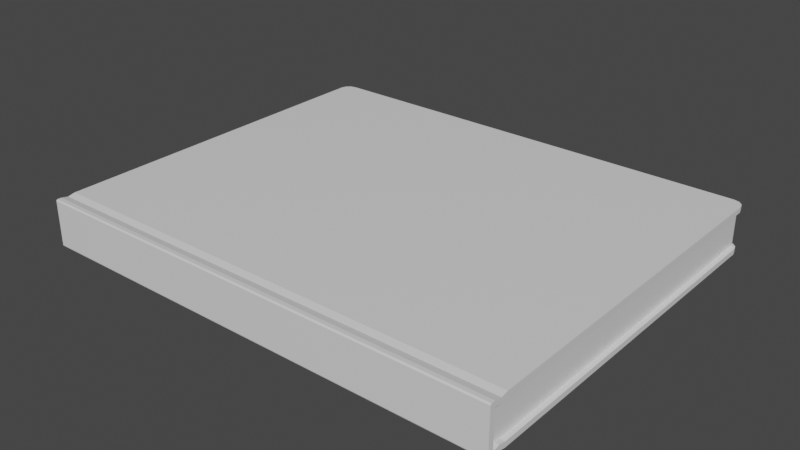 # Source: Sketchbook.blend  (saved by Blender 2.82.7; exported with 4.5.12 LTS)
import bpy
from mathutils import Matrix  # noqa: F401  (used for matrix-valued properties, if any)

bpy.ops.wm.read_factory_settings(use_empty=True)
scene = bpy.context.scene
scene.name = 'Scene'

# ---- collections
col_collection = bpy.data.collections.new('Collection'); scene.collection.children.link(col_collection)

# ---- materials (node trees are filled in below, after node groups)
mat_material = bpy.data.materials.new('Material')
mat_material.alpha_threshold = 0.0
mat_material.use_transparent_shadow = False
mat_material.line_color = (0.0, 0.0, 0.0, 1.0)

# ---- material node trees
mat_material.use_nodes = True; mat_material.node_tree.nodes.clear()
_N = mat_material.node_tree.nodes; _L = mat_material.node_tree.links
n0 = _N.new('ShaderNodeOutputMaterial'); n0.name = 'Material Output'; n0.location = (300, 300)
n1 = _N.new('ShaderNodeBsdfPrincipled'); n1.name = 'Principled BSDF'; n1.location = (10, 300)
n1.distribution = 'GGX'
n1.subsurface_method = 'BURLEY'
n1.inputs[2].default_value = 0.4
n1.inputs[3].default_value = 1.45
n1.inputs[27].default_value = (0.0, 0.0, 0.0, 1.0)
n1.inputs[28].default_value = 1.0
_L.new(n1.outputs[0], n0.inputs[0])
n0.is_active_output = True

# ---- world
world_world = bpy.data.worlds.new('World'); scene.world = world_world
world_world.use_nodes = True; world_world.node_tree.nodes.clear()
_N = world_world.node_tree.nodes; _L = world_world.node_tree.links
n0 = _N.new('ShaderNodeOutputWorld'); n0.name = 'World Output'; n0.location = (300, 300)
n1 = _N.new('ShaderNodeBackground'); n1.name = 'Background'; n1.location = (10, 300)
n1.inputs[0].default_value = (0.05088, 0.05088, 0.05088, 1.0)
_L.new(n1.outputs[0], n0.inputs[0])
n0.is_active_output = True
world_world.color = (0.05088, 0.05088, 0.05088)
world_world.use_sun_shadow = False
world_world.sun_shadow_jitter_overblur = 0.0

# ---- meshes
me_cube = bpy.data.meshes.new('Cube')
me_cube.from_pydata([(1.0, 0.0, 0.09917), (1.0, -0.7919, 0.07692), (1.0, -0.7919, 0.09917), (0.98, -0.7616, 0.07099), (1.0, -0.8141, 0.07692), (1.0, 0.0, 0.07692), (0.98, 0.0, 0.07688), (1.0, -0.8141, 0.0705), (0.98, 0.79, 0.07688), (1.0, -0.7919, 0.0705), (1.0, -0.7616, 0.07103), (1.0, -0.7616, 0.09293), (0.98, -0.792, 0.07688), (1.0, -0.7321, 0.09917), (1.0, 0.7683, 0.09917), (0.9542, 0.8141, 0.09917), (0.9939, 0.7912, 0.09917), (0.9771, 0.808, 0.09917), (0.9542, 0.8141, 0.07692), (1.0, 0.7683, 0.07692), (0.98, 0.79, 0.07688), (0.9771, 0.808, 0.07692), (0.9939, 0.7912, 0.07692), (1.0, -0.7317, 0.07692), (0.98, -0.7318, 0.07688), (1.0, -0.8079, 0.09917), (1.0, -0.8141, 0.09294), (1.0, -0.811, 0.09834), (1.0, -0.8133, 0.09606), (0.0, 0.0, 0.09917), (0.0, 0.8141, 0.09917), (-1.0, 0.0, 0.09917), (-1.0, -0.7919, 0.07692), (-1.0, -0.7919, 0.09917), (0.0, -0.7919, 0.09917), (-0.98, -0.7616, 0.07099), (-1.0, -0.8141, 0.07692), (0.0, 0.8141, 0.07692), (-1.0, 0.0, 0.07692), (0.0, -0.8141, 0.07692), (0.0, -0.8141, 0.0705), (-0.98, 0.0, 0.07688), (0.0, 0.79, 0.07688), (-1.0, -0.8141, 0.0705), (-0.98, 0.79, 0.07688), (-1.0, -0.7919, 0.0705), (-1.0, -0.7616, 0.07103), (-1.0, -0.7616, 0.09293), (0.0, -0.7616, 0.09293), (-0.98, -0.792, 0.07688), (0.0, -0.7321, 0.09917), (-1.0, -0.7321, 0.09917), (-1.0, 0.7683, 0.09917), (-0.9542, 0.8141, 0.09917), (-0.9939, 0.7912, 0.09917), (-0.9771, 0.808, 0.09917), (-0.9542, 0.8141, 0.07692), (-1.0, 0.7683, 0.07692), (-0.98, 0.79, 0.07688), (-0.9771, 0.808, 0.07692), (-0.9939, 0.7912, 0.07692), (-1.0, -0.7317, 0.07692), (-0.98, -0.7318, 0.07688), (0.0, -0.8141, 0.09294), (0.0, -0.8079, 0.09917), (0.0, -0.8133, 0.09606), (0.0, -0.811, 0.09834), (-1.0, -0.8079, 0.09917), (-1.0, -0.8141, 0.09294), (-1.0, -0.811, 0.09834), (-1.0, -0.8133, 0.09606), (0.98, 0.0, 0.0), (1.0, 0.0, -0.09917), (1.0, -0.8141, 0.0), (0.98, 0.79, 0.0), (1.0, -0.7919, -0.07692), (1.0, -0.7919, -0.09917), (1.0, -0.7919, 0.0), (0.98, -0.7616, -0.07099), (1.0, -0.8141, -0.07692), (1.0, 0.0, -0.07692), (0.98, 0.0, -0.07688), (1.0, -0.8141, -0.0705), (0.98, 0.79, -0.07688), (1.0, -0.7919, -0.0705), (1.0, -0.7616, -0.07103), (1.0, -0.7616, -0.09293), (0.98, -0.792, 0.0), (0.98, -0.792, -0.07688), (1.0, -0.7321, -0.09917), (1.0, 0.7683, -0.09917), (0.9542, 0.8141, -0.09917), (0.9939, 0.7912, -0.09917), (0.9771, 0.808, -0.09917), (0.9542, 0.8141, -0.07692), (1.0, 0.7683, -0.07692), (0.98, 0.79, -0.07688), (0.9771, 0.808, -0.07692), (0.9939, 0.7912, -0.07692), (1.0, -0.7317, -0.07692), (0.98, -0.7318, -0.07688), (1.0, -0.8079, -0.09917), (1.0, -0.8141, -0.09294), (1.0, -0.811, -0.09834), (1.0, -0.8133, -0.09606), (0.0, 0.0, -0.09917), (0.0, -0.8141, 0.0), (-0.98, 0.0, 0.0), (0.0, 0.79, 0.0), (0.0, 0.8141, -0.09917), (-1.0, 0.0, -0.09917), (-1.0, -0.8141, 0.0), (-0.98, 0.79, 0.0), (-1.0, -0.7919, -0.07692), (-1.0, -0.7919, -0.09917), (-1.0, -0.7919, 0.0), (0.0, -0.7919, -0.09917), (-0.98, -0.7616, -0.07099), (-1.0, -0.8141, -0.07692), (0.0, 0.8141, -0.07692), (-1.0, 0.0, -0.07692), (0.0, -0.8141, -0.07692), (0.0, -0.8141, -0.0705), (-0.98, 0.0, -0.07688), (0.0, 0.79, -0.07688), (-1.0, -0.8141, -0.0705), (-0.98, 0.79, -0.07688), (-1.0, -0.7919, -0.0705), (-1.0, -0.7616, -0.07103), (-1.0, -0.7616, -0.09293), (-0.98, -0.792, 0.0), (0.0, -0.7616, -0.09293), (-0.98, -0.792, -0.07688), (0.0, -0.7321, -0.09917), (-1.0, -0.7321, -0.09917), (-1.0, 0.7683, -0.09917), (-0.9542, 0.8141, -0.09917), (-0.9939, 0.7912, -0.09917), (-0.9771, 0.808, -0.09917), (-0.9542, 0.8141, -0.07692), (-1.0, 0.7683, -0.07692), (-0.98, 0.79, -0.07688), (-0.9771, 0.808, -0.07692), (-0.9939, 0.7912, -0.07692), (-1.0, -0.7317, -0.07692), (-0.98, -0.7318, -0.07688), (0.0, -0.8141, -0.09294), (0.0, -0.8079, -0.09917), (0.0, -0.8133, -0.09606), (0.0, -0.811, -0.09834), (-1.0, -0.8079, -0.09917), (-1.0, -0.8141, -0.09294), (-1.0, -0.811, -0.09834), (-1.0, -0.8133, -0.09606)], [], [(37, 30, 15, 18), (1, 2, 25, 27, 28, 26, 4), (14, 16, 17, 15, 30, 29, 0), (8, 20, 19, 5, 6), (4, 26, 63, 39), (2, 34, 64, 25), (11, 48, 34, 2), (10, 11, 2, 1), (12, 1, 9), (7, 4, 39, 40), (42, 37, 18, 20, 8), (9, 1, 4, 7), (77, 9, 7, 73), (108, 42, 8, 74), (74, 8, 6, 71), (73, 7, 40, 106), (87, 12, 9, 77), (71, 6, 24, 87), (6, 5, 23, 24), (5, 0, 13, 23), (0, 29, 50, 13), (13, 50, 48, 11), (10, 13, 11), (18, 21, 20), (21, 22, 20), (22, 19, 20), (14, 19, 22, 16), (16, 22, 21, 17), (17, 21, 18, 15), (19, 14, 0, 5), (3, 10, 12), (1, 12, 10), (23, 13, 10), (24, 23, 10, 3), (87, 24, 3), (3, 12, 87), (25, 64, 66, 27), (27, 66, 65, 28), (28, 65, 63, 26), (37, 56, 53, 30), (32, 36, 68, 70, 69, 67, 33), (52, 31, 29, 30, 53, 55, 54), (44, 41, 38, 57, 58), (36, 39, 63, 68), (33, 67, 64, 34), (47, 33, 34, 48), (46, 32, 33, 47), (49, 45, 32), (43, 40, 39, 36), (42, 44, 58, 56, 37), (45, 43, 36, 32), (115, 111, 43, 45), (108, 112, 44, 42), (112, 107, 41, 44), (111, 106, 40, 43), (130, 115, 45, 49), (107, 130, 62, 41), (41, 62, 61, 38), (38, 61, 51, 31), (31, 51, 50, 29), (51, 47, 48, 50), (46, 47, 51), (56, 58, 59), (59, 58, 60), (60, 58, 57), (52, 54, 60, 57), (54, 55, 59, 60), (55, 53, 56, 59), (57, 38, 31, 52), (35, 49, 46), (32, 46, 49), (61, 46, 51), (62, 35, 46, 61), (130, 35, 62), (35, 130, 49), (67, 69, 66, 64), (69, 70, 65, 66), (70, 68, 63, 65), (119, 94, 91, 109), (75, 79, 102, 104, 103, 101, 76), (90, 72, 105, 109, 91, 93, 92), (83, 81, 80, 95, 96), (79, 121, 146, 102), (76, 101, 147, 116), (86, 76, 116, 131), (85, 75, 76, 86), (88, 84, 75), (82, 122, 121, 79), (124, 83, 96, 94, 119), (84, 82, 79, 75), (77, 73, 82, 84), (108, 74, 83, 124), (74, 71, 81, 83), (73, 106, 122, 82), (87, 77, 84, 88), (71, 87, 100, 81), (81, 100, 99, 80), (80, 99, 89, 72), (72, 89, 133, 105), (89, 86, 131, 133), (85, 86, 89), (94, 96, 97), (97, 96, 98), (98, 96, 95), (90, 92, 98, 95), (92, 93, 97, 98), (93, 91, 94, 97), (95, 80, 72, 90), (78, 88, 85), (75, 85, 88), (99, 85, 89), (100, 78, 85, 99), (87, 78, 100), (78, 87, 88), (101, 103, 149, 147), (103, 104, 148, 149), (104, 102, 146, 148), (119, 109, 136, 139), (113, 114, 150, 152, 153, 151, 118), (135, 137, 138, 136, 109, 105, 110), (126, 141, 140, 120, 123), (118, 151, 146, 121), (114, 116, 147, 150), (129, 131, 116, 114), (128, 129, 114, 113), (132, 113, 127), (125, 118, 121, 122), (124, 119, 139, 141, 126), (127, 113, 118, 125), (115, 127, 125, 111), (108, 124, 126, 112), (112, 126, 123, 107), (111, 125, 122, 106), (130, 132, 127, 115), (107, 123, 145, 130), (123, 120, 144, 145), (120, 110, 134, 144), (110, 105, 133, 134), (134, 133, 131, 129), (128, 134, 129), (139, 142, 141), (142, 143, 141), (143, 140, 141), (135, 140, 143, 137), (137, 143, 142, 138), (138, 142, 139, 136), (140, 135, 110, 120), (117, 128, 132), (113, 132, 128), (144, 134, 128), (145, 144, 128, 117), (130, 145, 117), (117, 132, 130), (150, 147, 149, 152), (152, 149, 148, 153), (153, 148, 146, 151)])
_uv = me_cube.uv_layers.new(name='UVMap')
_uv.uv.foreach_set('vector', [0.5943, 0.375, 0.625, 0.375, 0.625, 0.4943, 0.5943, 0.4943, 0.5943, 0.744, 0.625, 0.744, 0.625, 0.7483, 0.6238, 0.7492, 0.6207, 0.7498, 0.6164, 0.75, 0.5943, 0.75, 0.625, 0.507, 0.6253, 0.5035, 0.626, 0.4984, 0.6307, 0.5, 0.75, 0.5, 0.75, 0.625, 0.625, 0.625, 0.5854, 0.5, 0.5854, 0.5, 0.5943, 0.507, 0.5943, 0.625, 0.5854, 0.625, 0.5943, 0.75, 0.6164, 0.75, 0.6164, 0.875, 0.5943, 0.875, 0.625, 0.744, 0.75, 0.744, 0.75, 0.7483, 0.625, 0.7483, 0.625, 0.7433, 0.75, 0.7433, 0.75, 0.744, 0.625, 0.744, 0.5943, 0.7433, 0.625, 0.7433, 0.625, 0.744, 0.5943, 0.744, 0.5854, 0.7433, 0.5943, 0.744, 0.5854, 0.744, 0.5854, 0.75, 0.5943, 0.75, 0.5943, 0.875, 0.5854, 0.875, 0.5854, 0.375, 0.5943, 0.375, 0.5943, 0.4943, 0.5854, 0.5, 0.5854, 0.5, 0.5854, 0.744, 0.5943, 0.744, 0.5943, 0.75, 0.5854, 0.75, 0.5, 0.744, 0.5854, 0.744, 0.5854, 0.75, 0.5, 0.75, 0.5, 0.375, 0.5854, 0.375, 0.5854, 0.5, 0.5, 0.5, 0.5, 0.5, 0.5854, 0.5, 0.5854, 0.625, 0.5, 0.625, 0.5, 0.75, 0.5854, 0.75, 0.5854, 0.875, 0.5, 0.875, 0.5, 0.7433, 0.5854, 0.7433, 0.5854, 0.744, 0.5, 0.744, 0.5, 0.625, 0.5854, 0.625, 0.5854, 0.7382, 0.5, 0.7433, 0.5854, 0.625, 0.5943, 0.625, 0.5943, 0.7387, 0.5854, 0.7382, 0.5943, 0.625, 0.625, 0.625, 0.625, 0.7418, 0.5943, 0.7387, 0.625, 0.625, 0.75, 0.625, 0.75, 0.7403, 0.625, 0.7418, 0.625, 0.7418, 0.75, 0.7403, 0.75, 0.7433, 0.625, 0.7433, 0.5943, 0.7433, 0.625, 0.7418, 0.625, 0.7433, 0.5943, 0.4943, 0.5943, 0.4971, 0.5854, 0.5, 0.5943, 0.4971, 0.5943, 0.4992, 0.5854, 0.5, 0.5943, 0.4992, 0.5943, 0.5, 0.5854, 0.5, 0.625, 0.507, 0.5943, 0.507, 0.5943, 0.5035, 0.6253, 0.5035, 0.6253, 0.5035, 0.5943, 0.5035, 0.5943, 0.4971, 0.626, 0.4984, 0.626, 0.4984, 0.5943, 0.4971, 0.5943, 0.4943, 0.625, 0.4943, 0.5943, 0.507, 0.625, 0.507, 0.625, 0.625, 0.5943, 0.625, 0.5854, 0.7428, 0.5943, 0.7433, 0.5854, 0.7433, 0.5943, 0.744, 0.5854, 0.7433, 0.5943, 0.7433, 0.5943, 0.7387, 0.625, 0.7418, 0.5943, 0.7433, 0.5854, 0.7382, 0.5943, 0.7387, 0.5943, 0.7433, 0.5854, 0.7428, 0.5, 0.7433, 0.5854, 0.7382, 0.5854, 0.7428, 0.5854, 0.7428, 0.5854, 0.7433, 0.5, 0.7433, 0.625, 0.7483, 0.75, 0.7483, 0.75, 0.7492, 0.625, 0.7492, 0.625, 0.7492, 0.75, 0.7492, 0.75, 0.75, 0.625, 0.75, 0.6207, 0.75, 0.6207, 0.875, 0.6164, 0.875, 0.6164, 0.75, 0.5943, 0.375, 0.5943, 0.4943, 0.625, 0.4943, 0.625, 0.375, 0.5943, 0.744, 0.5943, 0.75, 0.6164, 0.75, 0.6207, 0.7498, 0.6238, 0.7492, 0.625, 0.7483, 0.625, 0.744, 0.625, 0.507, 0.625, 0.625, 0.75, 0.625, 0.75, 0.5, 0.6307, 0.5, 0.626, 0.4984, 0.6253, 0.5035, 0.5854, 0.5, 0.5854, 0.625, 0.5943, 0.625, 0.5943, 0.507, 0.5854, 0.5, 0.5943, 0.75, 0.5943, 0.875, 0.6164, 0.875, 0.6164, 0.75, 0.625, 0.744, 0.625, 0.7483, 0.75, 0.7483, 0.75, 0.744, 0.625, 0.7433, 0.625, 0.744, 0.75, 0.744, 0.75, 0.7433, 0.5943, 0.7433, 0.5943, 0.744, 0.625, 0.744, 0.625, 0.7433, 0.5854, 0.7433, 0.5854, 0.744, 0.5943, 0.744, 0.5854, 0.75, 0.5854, 0.875, 0.5943, 0.875, 0.5943, 0.75, 0.5854, 0.375, 0.5854, 0.5, 0.5854, 0.5, 0.5943, 0.4943, 0.5943, 0.375, 0.5854, 0.744, 0.5854, 0.75, 0.5943, 0.75, 0.5943, 0.744, 0.5, 0.744, 0.5, 0.75, 0.5854, 0.75, 0.5854, 0.744, 0.5, 0.375, 0.5, 0.5, 0.5854, 0.5, 0.5854, 0.375, 0.5, 0.5, 0.5, 0.625, 0.5854, 0.625, 0.5854, 0.5, 0.5, 0.75, 0.5, 0.875, 0.5854, 0.875, 0.5854, 0.75, 0.5, 0.7433, 0.5, 0.744, 0.5854, 0.744, 0.5854, 0.7433, 0.5, 0.625, 0.5, 0.7433, 0.5854, 0.7382, 0.5854, 0.625, 0.5854, 0.625, 0.5854, 0.7382, 0.5943, 0.7387, 0.5943, 0.625, 0.5943, 0.625, 0.5943, 0.7387, 0.625, 0.7418, 0.625, 0.625, 0.625, 0.625, 0.625, 0.7418, 0.75, 0.7403, 0.75, 0.625, 0.625, 0.7418, 0.625, 0.7433, 0.75, 0.7433, 0.75, 0.7403, 0.5943, 0.7433, 0.625, 0.7433, 0.625, 0.7418, 0.5943, 0.4943, 0.5854, 0.5, 0.5943, 0.4971, 0.5943, 0.4971, 0.5854, 0.5, 0.5943, 0.4992, 0.5943, 0.4992, 0.5854, 0.5, 0.5943, 0.5, 0.625, 0.507, 0.6253, 0.5035, 0.5943, 0.5035, 0.5943, 0.507, 0.6253, 0.5035, 0.626, 0.4984, 0.5943, 0.4971, 0.5943, 0.5035, 0.626, 0.4984, 0.625, 0.4943, 0.5943, 0.4943, 0.5943, 0.4971, 0.5943, 0.507, 0.5943, 0.625, 0.625, 0.625, 0.625, 0.507, 0.5854, 0.7428, 0.5854, 0.7433, 0.5943, 0.7433, 0.5943, 0.744, 0.5943, 0.7433, 0.5854, 0.7433, 0.5943, 0.7387, 0.5943, 0.7433, 0.625, 0.7418, 0.5854, 0.7382, 0.5854, 0.7428, 0.5943, 0.7433, 0.5943, 0.7387, 0.5, 0.7433, 0.5854, 0.7428, 0.5854, 0.7382, 0.5854, 0.7428, 0.5, 0.7433, 0.5854, 0.7433, 0.625, 0.7483, 0.625, 0.7492, 0.75, 0.7492, 0.75, 0.7483, 0.625, 0.7492, 0.625, 0.75, 0.75, 0.75, 0.75, 0.7492, 0.6207, 0.75, 0.6164, 0.75, 0.6164, 0.875, 0.6207, 0.875, 0.5943, 0.375, 0.5943, 0.4943, 0.625, 0.4943, 0.625, 0.375, 0.5943, 0.744, 0.5943, 0.75, 0.6164, 0.75, 0.6207, 0.7498, 0.6238, 0.7492, 0.625, 0.7483, 0.625, 0.744, 0.625, 0.507, 0.625, 0.625, 0.75, 0.625, 0.75, 0.5, 0.6307, 0.5, 0.626, 0.4984, 0.6253, 0.5035, 0.5854, 0.5, 0.5854, 0.625, 0.5943, 0.625, 0.5943, 0.507, 0.5854, 0.5, 0.5943, 0.75, 0.5943, 0.875, 0.6164, 0.875, 0.6164, 0.75, 0.625, 0.744, 0.625, 0.7483, 0.75, 0.7483, 0.75, 0.744, 0.625, 0.7433, 0.625, 0.744, 0.75, 0.744, 0.75, 0.7433, 0.5943, 0.7433, 0.5943, 0.744, 0.625, 0.744, 0.625, 0.7433, 0.5854, 0.7433, 0.5854, 0.744, 0.5943, 0.744, 0.5854, 0.75, 0.5854, 0.875, 0.5943, 0.875, 0.5943, 0.75, 0.5854, 0.375, 0.5854, 0.5, 0.5854, 0.5, 0.5943, 0.4943, 0.5943, 0.375, 0.5854, 0.744, 0.5854, 0.75, 0.5943, 0.75, 0.5943, 0.744, 0.5, 0.744, 0.5, 0.75, 0.5854, 0.75, 0.5854, 0.744, 0.5, 0.375, 0.5, 0.5, 0.5854, 0.5, 0.5854, 0.375, 0.5, 0.5, 0.5, 0.625, 0.5854, 0.625, 0.5854, 0.5, 0.5, 0.75, 0.5, 0.875, 0.5854, 0.875, 0.5854, 0.75, 0.5, 0.7433, 0.5, 0.744, 0.5854, 0.744, 0.5854, 0.7433, 0.5, 0.625, 0.5, 0.7433, 0.5854, 0.7382, 0.5854, 0.625, 0.5854, 0.625, 0.5854, 0.7382, 0.5943, 0.7387, 0.5943, 0.625, 0.5943, 0.625, 0.5943, 0.7387, 0.625, 0.7418, 0.625, 0.625, 0.625, 0.625, 0.625, 0.7418, 0.75, 0.7403, 0.75, 0.625, 0.625, 0.7418, 0.625, 0.7433, 0.75, 0.7433, 0.75, 0.7403, 0.5943, 0.7433, 0.625, 0.7433, 0.625, 0.7418, 0.5943, 0.4943, 0.5854, 0.5, 0.5943, 0.4971, 0.5943, 0.4971, 0.5854, 0.5, 0.5943, 0.4992, 0.5943, 0.4992, 0.5854, 0.5, 0.5943, 0.5, 0.625, 0.507, 0.6253, 0.5035, 0.5943, 0.5035, 0.5943, 0.507, 0.6253, 0.5035, 0.626, 0.4984, 0.5943, 0.4971, 0.5943, 0.5035, 0.626, 0.4984, 0.625, 0.4943, 0.5943, 0.4943, 0.5943, 0.4971, 0.5943, 0.507, 0.5943, 0.625, 0.625, 0.625, 0.625, 0.507, 0.5854, 0.7428, 0.5854, 0.7433, 0.5943, 0.7433, 0.5943, 0.744, 0.5943, 0.7433, 0.5854, 0.7433, 0.5943, 0.7387, 0.5943, 0.7433, 0.625, 0.7418, 0.5854, 0.7382, 0.5854, 0.7428, 0.5943, 0.7433, 0.5943, 0.7387, 0.5, 0.7433, 0.5854, 0.7428, 0.5854, 0.7382, 0.5854, 0.7428, 0.5, 0.7433, 0.5854, 0.7433, 0.625, 0.7483, 0.625, 0.7492, 0.75, 0.7492, 0.75, 0.7483, 0.625, 0.7492, 0.625, 0.75, 0.75, 0.75, 0.75, 0.7492, 0.6207, 0.75, 0.6164, 0.75, 0.6164, 0.875, 0.6207, 0.875, 0.5943, 0.375, 0.625, 0.375, 0.625, 0.4943, 0.5943, 0.4943, 0.5943, 0.744, 0.625, 0.744, 0.625, 0.7483, 0.6238, 0.7492, 0.6207, 0.7498, 0.6164, 0.75, 0.5943, 0.75, 0.625, 0.507, 0.6253, 0.5035, 0.626, 0.4984, 0.6307, 0.5, 0.75, 0.5, 0.75, 0.625, 0.625, 0.625, 0.5854, 0.5, 0.5854, 0.5, 0.5943, 0.507, 0.5943, 0.625, 0.5854, 0.625, 0.5943, 0.75, 0.6164, 0.75, 0.6164, 0.875, 0.5943, 0.875, 0.625, 0.744, 0.75, 0.744, 0.75, 0.7483, 0.625, 0.7483, 0.625, 0.7433, 0.75, 0.7433, 0.75, 0.744, 0.625, 0.744, 0.5943, 0.7433, 0.625, 0.7433, 0.625, 0.744, 0.5943, 0.744, 0.5854, 0.7433, 0.5943, 0.744, 0.5854, 0.744, 0.5854, 0.75, 0.5943, 0.75, 0.5943, 0.875, 0.5854, 0.875, 0.5854, 0.375, 0.5943, 0.375, 0.5943, 0.4943, 0.5854, 0.5, 0.5854, 0.5, 0.5854, 0.744, 0.5943, 0.744, 0.5943, 0.75, 0.5854, 0.75, 0.5, 0.744, 0.5854, 0.744, 0.5854, 0.75, 0.5, 0.75, 0.5, 0.375, 0.5854, 0.375, 0.5854, 0.5, 0.5, 0.5, 0.5, 0.5, 0.5854, 0.5, 0.5854, 0.625, 0.5, 0.625, 0.5, 0.75, 0.5854, 0.75, 0.5854, 0.875, 0.5, 0.875, 0.5, 0.7433, 0.5854, 0.7433, 0.5854, 0.744, 0.5, 0.744, 0.5, 0.625, 0.5854, 0.625, 0.5854, 0.7382, 0.5, 0.7433, 0.5854, 0.625, 0.5943, 0.625, 0.5943, 0.7387, 0.5854, 0.7382, 0.5943, 0.625, 0.625, 0.625, 0.625, 0.7418, 0.5943, 0.7387, 0.625, 0.625, 0.75, 0.625, 0.75, 0.7403, 0.625, 0.7418, 0.625, 0.7418, 0.75, 0.7403, 0.75, 0.7433, 0.625, 0.7433, 0.5943, 0.7433, 0.625, 0.7418, 0.625, 0.7433, 0.5943, 0.4943, 0.5943, 0.4971, 0.5854, 0.5, 0.5943, 0.4971, 0.5943, 0.4992, 0.5854, 0.5, 0.5943, 0.4992, 0.5943, 0.5, 0.5854, 0.5, 0.625, 0.507, 0.5943, 0.507, 0.5943, 0.5035, 0.6253, 0.5035, 0.6253, 0.5035, 0.5943, 0.5035, 0.5943, 0.4971, 0.626, 0.4984, 0.626, 0.4984, 0.5943, 0.4971, 0.5943, 0.4943, 0.625, 0.4943, 0.5943, 0.507, 0.625, 0.507, 0.625, 0.625, 0.5943, 0.625, 0.5854, 0.7428, 0.5943, 0.7433, 0.5854, 0.7433, 0.5943, 0.744, 0.5854, 0.7433, 0.5943, 0.7433, 0.5943, 0.7387, 0.625, 0.7418, 0.5943, 0.7433, 0.5854, 0.7382, 0.5943, 0.7387, 0.5943, 0.7433, 0.5854, 0.7428, 0.5, 0.7433, 0.5854, 0.7382, 0.5854, 0.7428, 0.5854, 0.7428, 0.5854, 0.7433, 0.5, 0.7433, 0.625, 0.7483, 0.75, 0.7483, 0.75, 0.7492, 0.625, 0.7492, 0.625, 0.7492, 0.75, 0.7492, 0.75, 0.75, 0.625, 0.75, 0.6207, 0.75, 0.6207, 0.875, 0.6164, 0.875, 0.6164, 0.75])
me_cube.materials.append(mat_material)
me_cube.use_remesh_preserve_volume = False
me_cube.use_remesh_preserve_attributes = False
me_cube.use_mirror_vertex_groups = False
me_cube.update()

# ---- objects
ob_cube = bpy.data.objects.new('Cube', me_cube)

# ---- transforms, parenting, visibility, modifiers, constraints
ob_cube.location = (0.0, 0.0, 0.0)
ob_cube.lock_rotations_4d = False
ob_cube.empty_display_type = 'ARROWS'
ob_cube.lineart.crease_threshold = 0.0

# ---- collection membership
col_collection.objects.link(ob_cube)

# ---- scene / render settings (as saved in the file)
scene.frame_start = 1; scene.frame_end = 250; scene.frame_set(1)
scene.render.engine = 'BLENDER_EEVEE_NEXT'
scene.cycles.use_denoising = False
scene.cycles.samples = 128
scene.cycles.sampling_pattern = 'TABULATED_SOBOL'
scene.cycles.use_adaptive_sampling = False
scene.cycles.use_light_tree = False
scene.view_settings.view_transform = 'Filmic'
bpy.context.view_layer.update()

# ---- added for rendering (the .blend has no active camera and no usable light): camera, sun
cam_auto = bpy.data.cameras.new('AutoCamera')
cam_auto.lens = 50.0
cam_auto.sensor_width = 36.0
cam_auto.clip_end = 1000.0
ob_auto_camera = bpy.data.objects.new('AutoCamera', cam_auto)
scene.collection.objects.link(ob_auto_camera)
ob_auto_camera.location = (2.39315, -2.87178, 1.91452)
ob_auto_camera.rotation_euler = (1.09748, -7.21219e-08, 0.694738)
scene.camera = ob_auto_camera
light_auto_sun = bpy.data.lights.new('AutoSun', 'SUN')
light_auto_sun.energy = 3.0
light_auto_sun.angle = 0.0523599
ob_auto_sun = bpy.data.objects.new('AutoSun', light_auto_sun)
scene.collection.objects.link(ob_auto_sun)
ob_auto_sun.rotation_euler = (0.872665, 0.174533, 0.523599)
bpy.context.view_layer.update()
